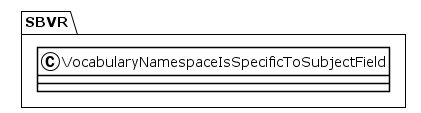

The diagram above was rendered by PlantUML. Its source (embedded in the PNG):
@startuml
!theme plain
package SBVR {
class VocabularyNamespaceIsSpecificToSubjectField {
}
}
@enduml